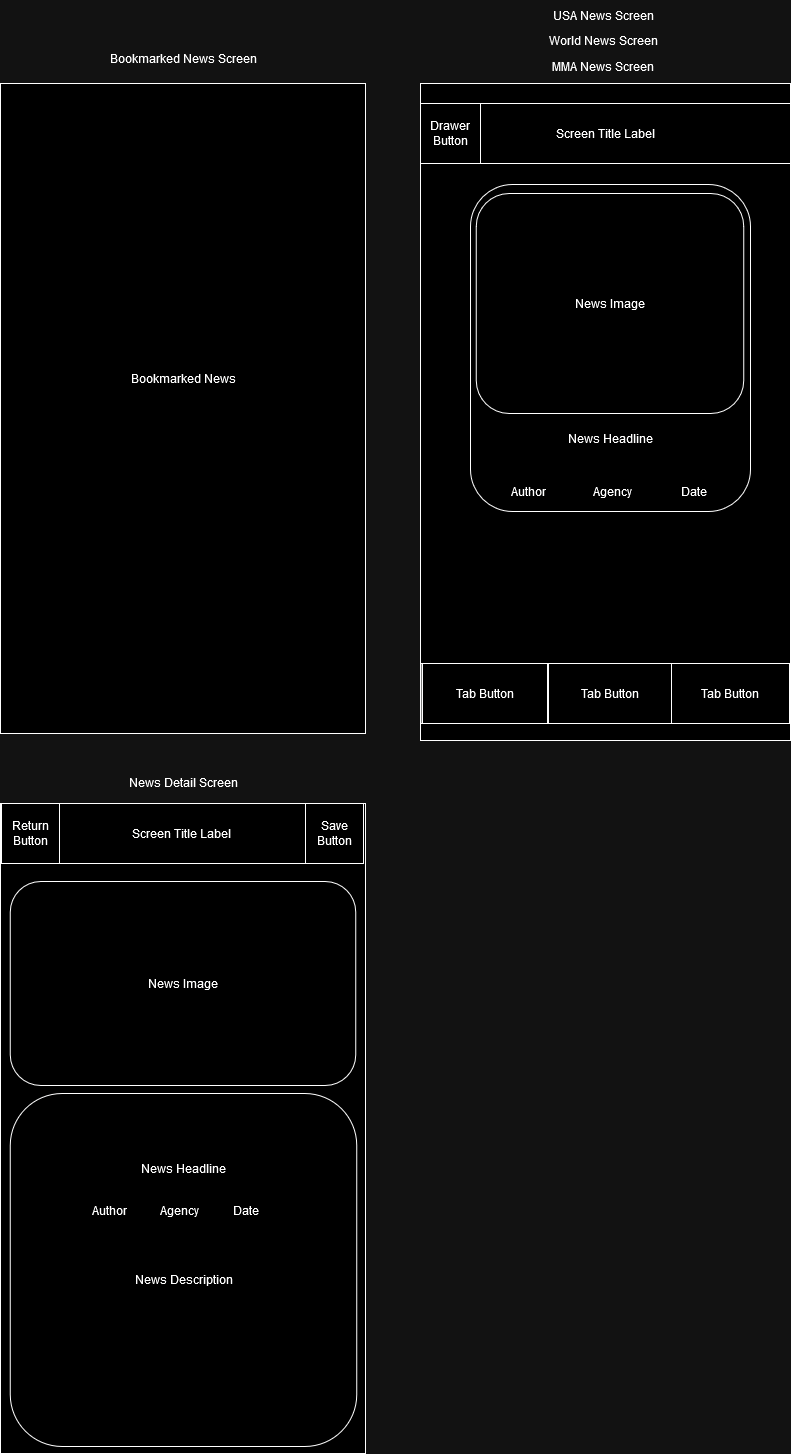

The diagram above was exported from draw.io. Its source (the exported page's mxGraphModel, read from the mxfile embedded in the PNG):
<mxGraphModel dx="1434" dy="1854" grid="1" gridSize="10" guides="1" tooltips="1" connect="1" arrows="1" fold="1" page="1" pageScale="1" pageWidth="850" pageHeight="1100" math="0" shadow="0">
  <root>
    <mxCell id="0" />
    <mxCell id="1" parent="0" />
    <mxCell id="Ya6P0wVMv6Mu68OvwVFc-1" value="" style="rounded=0;whiteSpace=wrap;html=1;" vertex="1" parent="1">
      <mxGeometry x="40" y="80" width="365" height="650" as="geometry" />
    </mxCell>
    <mxCell id="Ya6P0wVMv6Mu68OvwVFc-2" value="Bookmarked News Screen" style="text;html=1;align=center;verticalAlign=middle;whiteSpace=wrap;rounded=0;" vertex="1" parent="1">
      <mxGeometry x="132.5" y="40" width="180" height="30" as="geometry" />
    </mxCell>
    <mxCell id="Ya6P0wVMv6Mu68OvwVFc-4" value="" style="rounded=0;whiteSpace=wrap;html=1;" vertex="1" parent="1">
      <mxGeometry x="460" y="80" width="370" height="657" as="geometry" />
    </mxCell>
    <mxCell id="Ya6P0wVMv6Mu68OvwVFc-5" value="" style="rounded=0;whiteSpace=wrap;html=1;" vertex="1" parent="1">
      <mxGeometry x="40" y="800" width="365" height="650" as="geometry" />
    </mxCell>
    <mxCell id="Ya6P0wVMv6Mu68OvwVFc-7" value="World News Screen" style="text;html=1;align=center;verticalAlign=middle;whiteSpace=wrap;rounded=0;" vertex="1" parent="1">
      <mxGeometry x="552.5" y="22" width="180" height="30" as="geometry" />
    </mxCell>
    <mxCell id="Ya6P0wVMv6Mu68OvwVFc-8" value="MMA News Screen" style="text;html=1;align=center;verticalAlign=middle;whiteSpace=wrap;rounded=0;" vertex="1" parent="1">
      <mxGeometry x="552.5" y="48" width="180" height="30" as="geometry" />
    </mxCell>
    <mxCell id="Ya6P0wVMv6Mu68OvwVFc-9" value="USA News Screen" style="text;html=1;align=center;verticalAlign=middle;whiteSpace=wrap;rounded=0;" vertex="1" parent="1">
      <mxGeometry x="552.5" y="-3" width="180" height="30" as="geometry" />
    </mxCell>
    <mxCell id="Ya6P0wVMv6Mu68OvwVFc-10" value="News Detail Screen" style="text;html=1;align=center;verticalAlign=middle;whiteSpace=wrap;rounded=0;" vertex="1" parent="1">
      <mxGeometry x="132.5" y="764" width="180" height="30" as="geometry" />
    </mxCell>
    <mxCell id="Ya6P0wVMv6Mu68OvwVFc-15" value="Bookmarked News" style="text;html=1;align=center;verticalAlign=middle;whiteSpace=wrap;rounded=0;" vertex="1" parent="1">
      <mxGeometry x="162.5" y="360" width="120" height="30" as="geometry" />
    </mxCell>
    <mxCell id="Ya6P0wVMv6Mu68OvwVFc-16" value="" style="rounded=0;whiteSpace=wrap;html=1;" vertex="1" parent="1">
      <mxGeometry x="460.5" y="660" width="369" height="60" as="geometry" />
    </mxCell>
    <mxCell id="Ya6P0wVMv6Mu68OvwVFc-17" value="Screen Title Label" style="rounded=0;whiteSpace=wrap;html=1;" vertex="1" parent="1">
      <mxGeometry x="460" y="100" width="370" height="60" as="geometry" />
    </mxCell>
    <mxCell id="Ya6P0wVMv6Mu68OvwVFc-22" value="Drawer Button" style="whiteSpace=wrap;html=1;aspect=fixed;" vertex="1" parent="1">
      <mxGeometry x="460" y="100" width="60" height="60" as="geometry" />
    </mxCell>
    <mxCell id="Ya6P0wVMv6Mu68OvwVFc-25" value="Tab Button" style="whiteSpace=wrap;html=1;aspect=fixed;" vertex="1" parent="1">
      <mxGeometry x="462" y="660" width="125" height="60" as="geometry" />
    </mxCell>
    <mxCell id="Ya6P0wVMv6Mu68OvwVFc-26" value="Tab Button" style="whiteSpace=wrap;html=1;aspect=fixed;" vertex="1" parent="1">
      <mxGeometry x="588" y="660" width="123" height="60" as="geometry" />
    </mxCell>
    <mxCell id="Ya6P0wVMv6Mu68OvwVFc-27" value="Tab Button" style="whiteSpace=wrap;html=1;aspect=fixed;" vertex="1" parent="1">
      <mxGeometry x="711" y="660" width="118" height="60" as="geometry" />
    </mxCell>
    <mxCell id="Ya6P0wVMv6Mu68OvwVFc-32" value="" style="rounded=1;whiteSpace=wrap;html=1;" vertex="1" parent="1">
      <mxGeometry x="510" y="181" width="280" height="327" as="geometry" />
    </mxCell>
    <mxCell id="Ya6P0wVMv6Mu68OvwVFc-30" value="News Image" style="rounded=1;whiteSpace=wrap;html=1;" vertex="1" parent="1">
      <mxGeometry x="515.75" y="190" width="267.5" height="220" as="geometry" />
    </mxCell>
    <mxCell id="Ya6P0wVMv6Mu68OvwVFc-33" value="News Headline" style="text;html=1;align=center;verticalAlign=middle;whiteSpace=wrap;rounded=0;" vertex="1" parent="1">
      <mxGeometry x="584.5" y="420" width="130" height="30" as="geometry" />
    </mxCell>
    <mxCell id="Ya6P0wVMv6Mu68OvwVFc-34" value="Author" style="text;html=1;align=center;verticalAlign=middle;whiteSpace=wrap;rounded=0;" vertex="1" parent="1">
      <mxGeometry x="535.5" y="473" width="64.5" height="30" as="geometry" />
    </mxCell>
    <mxCell id="Ya6P0wVMv6Mu68OvwVFc-35" value="Agency" style="text;html=1;align=center;verticalAlign=middle;whiteSpace=wrap;rounded=0;" vertex="1" parent="1">
      <mxGeometry x="619.5" y="473" width="64.5" height="30" as="geometry" />
    </mxCell>
    <mxCell id="Ya6P0wVMv6Mu68OvwVFc-36" value="Date" style="text;html=1;align=center;verticalAlign=middle;whiteSpace=wrap;rounded=0;" vertex="1" parent="1">
      <mxGeometry x="700.5" y="473" width="64.5" height="30" as="geometry" />
    </mxCell>
    <mxCell id="Ya6P0wVMv6Mu68OvwVFc-38" value="" style="rounded=1;whiteSpace=wrap;html=1;" vertex="1" parent="1">
      <mxGeometry x="49.75" y="1090" width="346.5" height="353" as="geometry" />
    </mxCell>
    <mxCell id="Ya6P0wVMv6Mu68OvwVFc-37" value="News Image" style="rounded=1;whiteSpace=wrap;html=1;" vertex="1" parent="1">
      <mxGeometry x="49.75" y="878" width="345.5" height="204" as="geometry" />
    </mxCell>
    <mxCell id="Ya6P0wVMv6Mu68OvwVFc-39" value="News Headline" style="text;html=1;align=center;verticalAlign=middle;whiteSpace=wrap;rounded=0;" vertex="1" parent="1">
      <mxGeometry x="178.75" y="1150" width="87.5" height="30" as="geometry" />
    </mxCell>
    <mxCell id="Ya6P0wVMv6Mu68OvwVFc-41" value="Author" style="text;html=1;align=center;verticalAlign=middle;whiteSpace=wrap;rounded=0;" vertex="1" parent="1">
      <mxGeometry x="116.5" y="1189" width="64.5" height="35" as="geometry" />
    </mxCell>
    <mxCell id="Ya6P0wVMv6Mu68OvwVFc-42" value="Agency" style="text;html=1;align=center;verticalAlign=middle;whiteSpace=wrap;rounded=0;" vertex="1" parent="1">
      <mxGeometry x="186.5" y="1189" width="64.5" height="35" as="geometry" />
    </mxCell>
    <mxCell id="Ya6P0wVMv6Mu68OvwVFc-43" value="Date" style="text;html=1;align=center;verticalAlign=middle;whiteSpace=wrap;rounded=0;" vertex="1" parent="1">
      <mxGeometry x="252.5" y="1189" width="64.5" height="35" as="geometry" />
    </mxCell>
    <mxCell id="Ya6P0wVMv6Mu68OvwVFc-44" value="News Description" style="text;html=1;align=center;verticalAlign=middle;whiteSpace=wrap;rounded=0;" vertex="1" parent="1">
      <mxGeometry x="170.75" y="1261" width="105.5" height="30" as="geometry" />
    </mxCell>
    <mxCell id="Ya6P0wVMv6Mu68OvwVFc-45" value="Screen Title Label" style="rounded=0;whiteSpace=wrap;html=1;" vertex="1" parent="1">
      <mxGeometry x="40" y="800" width="363" height="60" as="geometry" />
    </mxCell>
    <mxCell id="Ya6P0wVMv6Mu68OvwVFc-46" value="Return Button" style="whiteSpace=wrap;html=1;aspect=fixed;" vertex="1" parent="1">
      <mxGeometry x="41" y="800" width="58" height="60" as="geometry" />
    </mxCell>
    <mxCell id="Ya6P0wVMv6Mu68OvwVFc-47" value="Save Button" style="whiteSpace=wrap;html=1;aspect=fixed;" vertex="1" parent="1">
      <mxGeometry x="345" y="800" width="58" height="60" as="geometry" />
    </mxCell>
  </root>
</mxGraphModel>